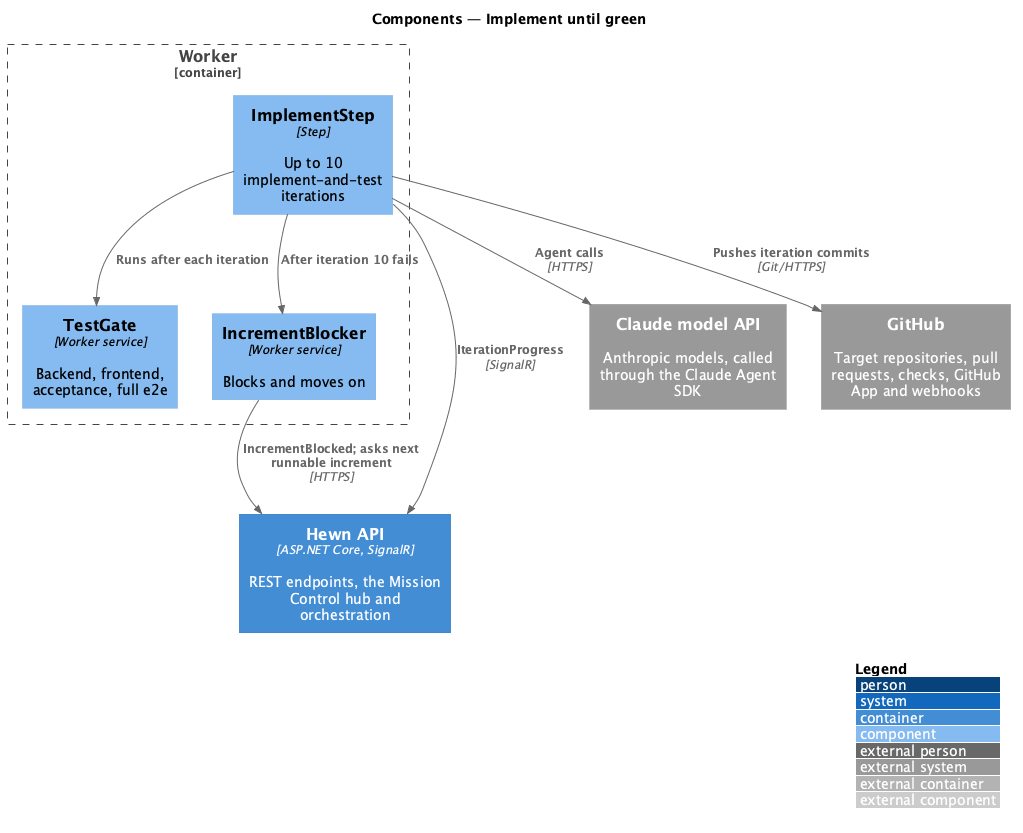

The diagram above was rendered by PlantUML. Its source (embedded in the PNG):
@startuml
!include <C4/C4_Component>
LAYOUT_WITH_LEGEND()
title Components — Implement until green

Container(api, "Hewn API", "ASP.NET Core, SignalR", "REST endpoints, the Mission Control hub and orchestration")
Container_Boundary(worker_b, "Worker") {
  Component(impl, "ImplementStep", "Step", "Up to 10 implement-and-test iterations")
  Component(gate, "TestGate", "Worker service", "Backend, frontend, acceptance, full e2e")
  Component(block, "IncrementBlocker", "Worker service", "Blocks and moves on")
}
System_Ext(claude, "Claude model API", "Anthropic models, called through the Claude Agent SDK")
System_Ext(github, "GitHub", "Target repositories, pull requests, checks, GitHub App and webhooks")

Rel(impl, claude, "Agent calls", "HTTPS")
Rel(impl, github, "Pushes iteration commits", "Git/HTTPS")
Rel(impl, gate, "Runs after each iteration")
Rel(impl, block, "After iteration 10 fails")
Rel(block, api, "IncrementBlocked; asks next runnable increment", "HTTPS")
Rel(impl, api, "IterationProgress", "SignalR")
@enduml